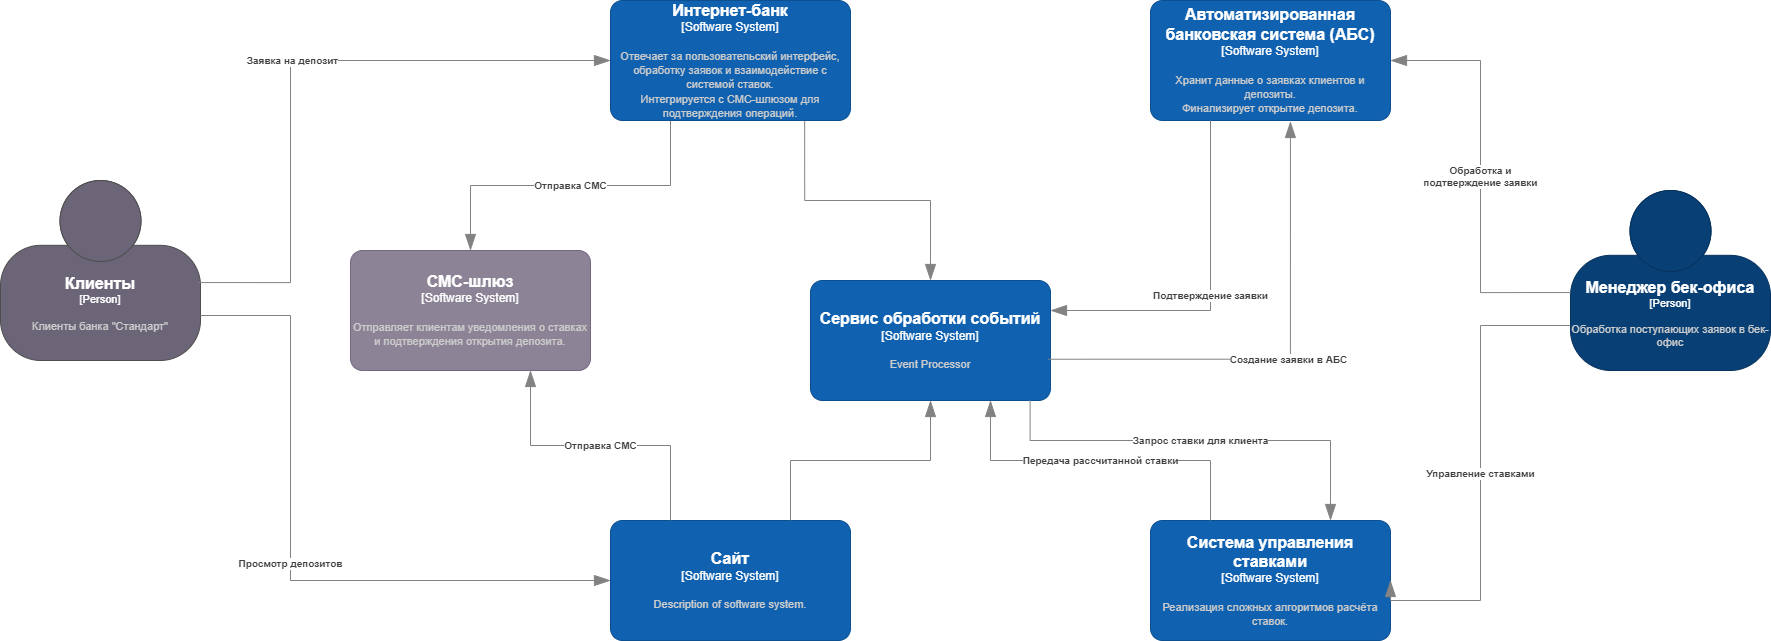

The diagram above was exported from draw.io. Its source (the exported page's mxGraphModel, read from the mxfile embedded in the PNG):
<mxGraphModel dx="3088" dy="844" grid="1" gridSize="10" guides="1" tooltips="1" connect="1" arrows="1" fold="1" page="1" pageScale="1" pageWidth="827" pageHeight="1169" math="0" shadow="0">
  <root>
    <mxCell id="0" />
    <mxCell id="1" parent="0" />
    <object placeholders="1" c4Name="Клиенты" c4Type="Person" c4Description="Клиенты банка &quot;Стандарт&quot;" label="&lt;font style=&quot;font-size: 16px&quot;&gt;&lt;b&gt;%c4Name%&lt;/b&gt;&lt;/font&gt;&lt;div&gt;[%c4Type%]&lt;/div&gt;&lt;br&gt;&lt;div&gt;&lt;font style=&quot;font-size: 11px&quot;&gt;&lt;font color=&quot;#cccccc&quot;&gt;%c4Description%&lt;/font&gt;&lt;/div&gt;" id="CVo19afFVz2FNC91fl_0-2">
      <mxCell style="html=1;fontSize=11;dashed=0;whiteSpace=wrap;fillColor=#6C6477;strokeColor=#4D4D4D;fontColor=#ffffff;shape=mxgraph.c4.person2;align=center;metaEdit=1;points=[[0.5,0,0],[1,0.5,0],[1,0.75,0],[0.75,1,0],[0.5,1,0],[0.25,1,0],[0,0.75,0],[0,0.5,0]];resizable=0;" parent="1" vertex="1">
        <mxGeometry x="-1450" y="260" width="200" height="180" as="geometry" />
      </mxCell>
    </object>
    <object placeholders="1" c4Name="Менеджер бек-офиса" c4Type="Person" c4Description="Обработка поступающих заявок в бек-офис" label="&lt;font style=&quot;font-size: 16px&quot;&gt;&lt;b&gt;%c4Name%&lt;/b&gt;&lt;/font&gt;&lt;div&gt;[%c4Type%]&lt;/div&gt;&lt;br&gt;&lt;div&gt;&lt;font style=&quot;font-size: 11px&quot;&gt;&lt;font color=&quot;#cccccc&quot;&gt;%c4Description%&lt;/font&gt;&lt;/div&gt;" id="xCDFesGNsb-qNAs2uGbh-2">
      <mxCell style="html=1;fontSize=11;dashed=0;whiteSpace=wrap;fillColor=#083F75;strokeColor=#06315C;fontColor=#ffffff;shape=mxgraph.c4.person2;align=center;metaEdit=1;points=[[0.5,0,0],[1,0.5,0],[1,0.75,0],[0.75,1,0],[0.5,1,0],[0.25,1,0],[0,0.75,0],[0,0.5,0]];resizable=0;" parent="1" vertex="1">
        <mxGeometry x="120" y="270" width="200" height="180" as="geometry" />
      </mxCell>
    </object>
    <object placeholders="1" c4Name="Сайт" c4Type="Software System" c4Description="Description of software system." label="&lt;font style=&quot;font-size: 16px&quot;&gt;&lt;b&gt;%c4Name%&lt;/b&gt;&lt;/font&gt;&lt;div&gt;[%c4Type%]&lt;/div&gt;&lt;br&gt;&lt;div&gt;&lt;font style=&quot;font-size: 11px&quot;&gt;&lt;font color=&quot;#cccccc&quot;&gt;%c4Description%&lt;/font&gt;&lt;/div&gt;" id="xCDFesGNsb-qNAs2uGbh-4">
      <mxCell style="rounded=1;whiteSpace=wrap;html=1;labelBackgroundColor=none;fillColor=#1061B0;fontColor=#ffffff;align=center;arcSize=10;strokeColor=#0D5091;metaEdit=1;resizable=0;points=[[0.25,0,0],[0.5,0,0],[0.75,0,0],[1,0.25,0],[1,0.5,0],[1,0.75,0],[0.75,1,0],[0.5,1,0],[0.25,1,0],[0,0.75,0],[0,0.5,0],[0,0.25,0]];" parent="1" vertex="1">
        <mxGeometry x="-840" y="600" width="240" height="120" as="geometry" />
      </mxCell>
    </object>
    <object placeholders="1" c4Name="Система управления ставками" c4Type="Software System" c4Description="Реализация сложных алгоритмов расчёта ставок." label="&lt;font style=&quot;font-size: 16px&quot;&gt;&lt;b&gt;%c4Name%&lt;/b&gt;&lt;/font&gt;&lt;div&gt;[%c4Type%]&lt;/div&gt;&lt;br&gt;&lt;div&gt;&lt;font style=&quot;font-size: 11px&quot;&gt;&lt;font color=&quot;#cccccc&quot;&gt;%c4Description%&lt;/font&gt;&lt;/div&gt;" id="xCDFesGNsb-qNAs2uGbh-5">
      <mxCell style="rounded=1;whiteSpace=wrap;html=1;labelBackgroundColor=none;fillColor=#1061B0;fontColor=#ffffff;align=center;arcSize=10;strokeColor=#0D5091;metaEdit=1;resizable=0;points=[[0.25,0,0],[0.5,0,0],[0.75,0,0],[1,0.25,0],[1,0.5,0],[1,0.75,0],[0.75,1,0],[0.5,1,0],[0.25,1,0],[0,0.75,0],[0,0.5,0],[0,0.25,0]];" parent="1" vertex="1">
        <mxGeometry x="-300" y="600" width="240" height="120" as="geometry" />
      </mxCell>
    </object>
    <object placeholders="1" c4Type="Relationship" c4Description="Заявка на депозит" label="&lt;div style=&quot;text-align: left&quot;&gt;&lt;div style=&quot;text-align: center&quot;&gt;&lt;b&gt;%c4Description%&lt;/b&gt;&lt;/div&gt;" id="xCDFesGNsb-qNAs2uGbh-6">
      <mxCell style="endArrow=blockThin;html=1;fontSize=10;fontColor=#404040;strokeWidth=1;endFill=1;strokeColor=#828282;elbow=vertical;metaEdit=1;endSize=14;startSize=14;jumpStyle=arc;jumpSize=16;rounded=0;edgeStyle=orthogonalEdgeStyle;exitX=0.988;exitY=0.567;exitDx=0;exitDy=0;exitPerimeter=0;entryX=0;entryY=0.5;entryDx=0;entryDy=0;entryPerimeter=0;" parent="1" source="CVo19afFVz2FNC91fl_0-2" target="xCDFesGNsb-qNAs2uGbh-3" edge="1">
        <mxGeometry width="240" relative="1" as="geometry">
          <mxPoint x="-150" y="550" as="sourcePoint" />
          <mxPoint x="-630" y="310" as="targetPoint" />
          <Array as="points">
            <mxPoint x="-1160" y="362" />
            <mxPoint x="-1160" y="140" />
          </Array>
        </mxGeometry>
      </mxCell>
    </object>
    <object placeholders="1" c4Type="Relationship" c4Description="Просмотр депозитов" label="&lt;div style=&quot;text-align: left&quot;&gt;&lt;div style=&quot;text-align: center&quot;&gt;&lt;b&gt;%c4Description%&lt;/b&gt;&lt;/div&gt;" id="xCDFesGNsb-qNAs2uGbh-7">
      <mxCell style="endArrow=blockThin;html=1;fontSize=10;fontColor=#404040;strokeWidth=1;endFill=1;strokeColor=#828282;elbow=vertical;metaEdit=1;endSize=14;startSize=14;jumpStyle=arc;jumpSize=16;rounded=0;edgeStyle=orthogonalEdgeStyle;exitX=1;exitY=0.75;exitDx=0;exitDy=0;exitPerimeter=0;entryX=0;entryY=0.5;entryDx=0;entryDy=0;entryPerimeter=0;" parent="1" source="CVo19afFVz2FNC91fl_0-2" target="xCDFesGNsb-qNAs2uGbh-4" edge="1">
        <mxGeometry width="240" relative="1" as="geometry">
          <mxPoint x="-620" y="210" as="sourcePoint" />
          <mxPoint x="-620" y="320" as="targetPoint" />
          <Array as="points">
            <mxPoint x="-1160" y="395" />
            <mxPoint x="-1160" y="660" />
          </Array>
        </mxGeometry>
      </mxCell>
    </object>
    <object placeholders="1" c4Name="Автоматизированная банковская система (АБС)" c4Type="Software System" c4Description="Хранит данные о заявках клиентов и депозиты.&#10;Финализирует открытие депозита." label="&lt;font style=&quot;font-size: 16px&quot;&gt;&lt;b&gt;%c4Name%&lt;/b&gt;&lt;/font&gt;&lt;div&gt;[%c4Type%]&lt;/div&gt;&lt;br&gt;&lt;div&gt;&lt;font style=&quot;font-size: 11px&quot;&gt;&lt;font color=&quot;#cccccc&quot;&gt;%c4Description%&lt;/font&gt;&lt;/div&gt;" id="xCDFesGNsb-qNAs2uGbh-9">
      <mxCell style="rounded=1;whiteSpace=wrap;html=1;labelBackgroundColor=none;fillColor=#1061B0;fontColor=#ffffff;align=center;arcSize=10;strokeColor=#0D5091;metaEdit=1;resizable=0;points=[[0.25,0,0],[0.5,0,0],[0.75,0,0],[1,0.25,0],[1,0.5,0],[1,0.75,0],[0.75,1,0],[0.5,1,0],[0.25,1,0],[0,0.75,0],[0,0.5,0],[0,0.25,0]];" parent="1" vertex="1">
        <mxGeometry x="-300" y="80" width="240" height="120" as="geometry" />
      </mxCell>
    </object>
    <object placeholders="1" c4Name="СМС-шлюз" c4Type="Software System" c4Description="Отправляет клиентам уведомления о ставках и подтверждения открытия депозита." label="&lt;font style=&quot;font-size: 16px&quot;&gt;&lt;b&gt;%c4Name%&lt;/b&gt;&lt;/font&gt;&lt;div&gt;[%c4Type%]&lt;/div&gt;&lt;br&gt;&lt;div&gt;&lt;font style=&quot;font-size: 11px&quot;&gt;&lt;font color=&quot;#cccccc&quot;&gt;%c4Description%&lt;/font&gt;&lt;/div&gt;" id="xCDFesGNsb-qNAs2uGbh-12">
      <mxCell style="rounded=1;whiteSpace=wrap;html=1;labelBackgroundColor=none;fillColor=#8C8496;fontColor=#ffffff;align=center;arcSize=10;strokeColor=#736782;metaEdit=1;resizable=0;points=[[0.25,0,0],[0.5,0,0],[0.75,0,0],[1,0.25,0],[1,0.5,0],[1,0.75,0],[0.75,1,0],[0.5,1,0],[0.25,1,0],[0,0.75,0],[0,0.5,0],[0,0.25,0]];" parent="1" vertex="1">
        <mxGeometry x="-1100" y="330" width="240" height="120" as="geometry" />
      </mxCell>
    </object>
    <object placeholders="1" c4Type="Relationship" c4Description="Отправка СМС" label="&lt;div style=&quot;text-align: left&quot;&gt;&lt;div style=&quot;text-align: center&quot;&gt;&lt;b&gt;%c4Description%&lt;/b&gt;&lt;/div&gt;" id="xCDFesGNsb-qNAs2uGbh-18">
      <mxCell style="endArrow=blockThin;html=1;fontSize=10;fontColor=#404040;strokeWidth=1;endFill=1;strokeColor=#828282;elbow=vertical;metaEdit=1;endSize=14;startSize=14;jumpStyle=arc;jumpSize=16;rounded=0;edgeStyle=orthogonalEdgeStyle;exitX=0.25;exitY=1;exitDx=0;exitDy=0;exitPerimeter=0;entryX=0.5;entryY=0;entryDx=0;entryDy=0;entryPerimeter=0;" parent="1" source="xCDFesGNsb-qNAs2uGbh-3" target="xCDFesGNsb-qNAs2uGbh-12" edge="1">
        <mxGeometry width="240" relative="1" as="geometry">
          <mxPoint x="-650" y="620" as="sourcePoint" />
          <mxPoint x="-670" y="210" as="targetPoint" />
        </mxGeometry>
      </mxCell>
    </object>
    <object placeholders="1" c4Type="Relationship" c4Description="Отправка СМС" label="&lt;div style=&quot;text-align: left&quot;&gt;&lt;div style=&quot;text-align: center&quot;&gt;&lt;b&gt;%c4Description%&lt;/b&gt;&lt;/div&gt;" id="xCDFesGNsb-qNAs2uGbh-27">
      <mxCell style="endArrow=blockThin;html=1;fontSize=10;fontColor=#404040;strokeWidth=1;endFill=1;strokeColor=#828282;elbow=vertical;metaEdit=1;endSize=14;startSize=14;jumpStyle=arc;jumpSize=16;rounded=0;edgeStyle=orthogonalEdgeStyle;exitX=0.25;exitY=0;exitDx=0;exitDy=0;exitPerimeter=0;entryX=0.75;entryY=1;entryDx=0;entryDy=0;entryPerimeter=0;" parent="1" source="xCDFesGNsb-qNAs2uGbh-4" target="xCDFesGNsb-qNAs2uGbh-12" edge="1">
        <mxGeometry width="240" relative="1" as="geometry">
          <mxPoint x="-310" y="620" as="sourcePoint" />
          <mxPoint x="-520" y="850" as="targetPoint" />
        </mxGeometry>
      </mxCell>
    </object>
    <object placeholders="1" c4Name="Сервис обработки событий" c4Type="Software System" c4Description="Event Processor" label="&lt;font style=&quot;font-size: 16px&quot;&gt;&lt;b&gt;%c4Name%&lt;/b&gt;&lt;/font&gt;&lt;div&gt;[%c4Type%]&lt;/div&gt;&lt;br&gt;&lt;div&gt;&lt;font style=&quot;font-size: 11px&quot;&gt;&lt;font color=&quot;#cccccc&quot;&gt;%c4Description%&lt;/font&gt;&lt;/div&gt;" id="xCDFesGNsb-qNAs2uGbh-30">
      <mxCell style="rounded=1;whiteSpace=wrap;html=1;labelBackgroundColor=none;fillColor=#1061B0;fontColor=#ffffff;align=center;arcSize=10;strokeColor=#0D5091;metaEdit=1;resizable=0;points=[[0.25,0,0],[0.5,0,0],[0.75,0,0],[1,0.25,0],[1,0.5,0],[1,0.75,0],[0.75,1,0],[0.5,1,0],[0.25,1,0],[0,0.75,0],[0,0.5,0],[0,0.25,0]];" parent="1" vertex="1">
        <mxGeometry x="-640" y="360" width="240" height="120" as="geometry" />
      </mxCell>
    </object>
    <object placeholders="1" c4Type="Relationship" id="j5q4MBC4IRLs2q3GAiub-1">
      <mxCell style="endArrow=blockThin;html=1;fontSize=10;fontColor=#404040;strokeWidth=1;endFill=1;strokeColor=#828282;elbow=vertical;metaEdit=1;endSize=14;startSize=14;jumpStyle=arc;jumpSize=16;rounded=0;edgeStyle=orthogonalEdgeStyle;exitX=0.809;exitY=0.998;exitDx=0;exitDy=0;exitPerimeter=0;entryX=0.5;entryY=0;entryDx=0;entryDy=0;entryPerimeter=0;" parent="1" source="xCDFesGNsb-qNAs2uGbh-3" target="xCDFesGNsb-qNAs2uGbh-30" edge="1">
        <mxGeometry width="240" relative="1" as="geometry">
          <mxPoint x="-260" y="810" as="sourcePoint" />
          <mxPoint x="-20" y="810" as="targetPoint" />
        </mxGeometry>
      </mxCell>
    </object>
    <object placeholders="1" c4Type="Relationship" id="j5q4MBC4IRLs2q3GAiub-2">
      <mxCell style="endArrow=blockThin;html=1;fontSize=10;fontColor=#404040;strokeWidth=1;endFill=1;strokeColor=#828282;elbow=vertical;metaEdit=1;endSize=14;startSize=14;jumpStyle=arc;jumpSize=16;rounded=0;edgeStyle=orthogonalEdgeStyle;exitX=0.75;exitY=0;exitDx=0;exitDy=0;exitPerimeter=0;" parent="1" source="xCDFesGNsb-qNAs2uGbh-4" target="xCDFesGNsb-qNAs2uGbh-30" edge="1">
        <mxGeometry width="240" relative="1" as="geometry">
          <mxPoint x="-676" y="450" as="sourcePoint" />
          <mxPoint x="-250" y="580" as="targetPoint" />
        </mxGeometry>
      </mxCell>
    </object>
    <object placeholders="1" c4Name="Интернет-банк" c4Type="Software System" c4Description="Отвечает за пользовательский интерфейс, обработку заявок и взаимодействие с системой ставок.&#10;Интегрируется с СМС-шлюзом для подтверждения операций." label="&lt;font style=&quot;font-size: 16px&quot;&gt;&lt;b&gt;%c4Name%&lt;/b&gt;&lt;/font&gt;&lt;div&gt;[%c4Type%]&lt;/div&gt;&lt;br&gt;&lt;div&gt;&lt;font style=&quot;font-size: 11px&quot;&gt;&lt;font color=&quot;#cccccc&quot;&gt;%c4Description%&lt;/font&gt;&lt;/div&gt;" id="xCDFesGNsb-qNAs2uGbh-3">
      <mxCell style="rounded=1;whiteSpace=wrap;html=1;labelBackgroundColor=none;fillColor=#1061B0;fontColor=#ffffff;align=center;arcSize=10;strokeColor=#0D5091;metaEdit=1;resizable=0;points=[[0.25,0,0],[0.5,0,0],[0.75,0,0],[1,0.25,0],[1,0.5,0],[1,0.75,0],[0.75,1,0],[0.5,1,0],[0.25,1,0],[0,0.75,0],[0,0.5,0],[0,0.25,0]];" parent="1" vertex="1">
        <mxGeometry x="-840" y="80" width="240" height="120" as="geometry" />
      </mxCell>
    </object>
    <object placeholders="1" c4Type="Relationship" c4Description="Подтверждение заявки" label="&lt;div style=&quot;text-align: left&quot;&gt;&lt;div style=&quot;text-align: center&quot;&gt;&lt;b&gt;%c4Description%&lt;/b&gt;&lt;/div&gt;" id="j5q4MBC4IRLs2q3GAiub-5">
      <mxCell style="endArrow=blockThin;html=1;fontSize=10;fontColor=#404040;strokeWidth=1;endFill=1;strokeColor=#828282;elbow=vertical;metaEdit=1;endSize=14;startSize=14;jumpStyle=arc;jumpSize=16;rounded=0;edgeStyle=orthogonalEdgeStyle;exitX=0.25;exitY=1;exitDx=0;exitDy=0;exitPerimeter=0;entryX=1;entryY=0.25;entryDx=0;entryDy=0;entryPerimeter=0;" parent="1" source="xCDFesGNsb-qNAs2uGbh-9" target="xCDFesGNsb-qNAs2uGbh-30" edge="1">
        <mxGeometry width="240" relative="1" as="geometry">
          <mxPoint x="-150" y="510" as="sourcePoint" />
          <mxPoint x="90" y="510" as="targetPoint" />
        </mxGeometry>
      </mxCell>
    </object>
    <object placeholders="1" c4Type="Relationship" c4Description="Создание заявки в АБС" label="&lt;div style=&quot;text-align: left&quot;&gt;&lt;div style=&quot;text-align: center&quot;&gt;&lt;b&gt;%c4Description%&lt;/b&gt;&lt;/div&gt;" id="j5q4MBC4IRLs2q3GAiub-6">
      <mxCell style="endArrow=blockThin;html=1;fontSize=10;fontColor=#404040;strokeWidth=1;endFill=1;strokeColor=#828282;elbow=vertical;metaEdit=1;endSize=14;startSize=14;jumpStyle=arc;jumpSize=16;rounded=0;edgeStyle=orthogonalEdgeStyle;exitX=0.991;exitY=0.656;exitDx=0;exitDy=0;exitPerimeter=0;entryX=0.583;entryY=1.008;entryDx=0;entryDy=0;entryPerimeter=0;" parent="1" source="xCDFesGNsb-qNAs2uGbh-30" target="xCDFesGNsb-qNAs2uGbh-9" edge="1">
        <mxGeometry width="240" relative="1" as="geometry">
          <mxPoint x="-230" y="290" as="sourcePoint" />
          <mxPoint x="-390" y="400" as="targetPoint" />
        </mxGeometry>
      </mxCell>
    </object>
    <object placeholders="1" c4Type="Relationship" c4Description="Обработка и &#10;подтверждение заявки" label="&lt;div style=&quot;text-align: left&quot;&gt;&lt;div style=&quot;text-align: center&quot;&gt;&lt;b&gt;%c4Description%&lt;/b&gt;&lt;/div&gt;" id="j5q4MBC4IRLs2q3GAiub-7">
      <mxCell style="endArrow=blockThin;html=1;fontSize=10;fontColor=#404040;strokeWidth=1;endFill=1;strokeColor=#828282;elbow=vertical;metaEdit=1;endSize=14;startSize=14;jumpStyle=arc;jumpSize=16;rounded=0;edgeStyle=orthogonalEdgeStyle;exitX=0.001;exitY=0.567;exitDx=0;exitDy=0;exitPerimeter=0;entryX=1;entryY=0.5;entryDx=0;entryDy=0;entryPerimeter=0;" parent="1" source="xCDFesGNsb-qNAs2uGbh-2" target="xCDFesGNsb-qNAs2uGbh-9" edge="1">
        <mxGeometry width="240" relative="1" as="geometry">
          <mxPoint x="-290" y="460" as="sourcePoint" />
          <mxPoint x="-50" y="460" as="targetPoint" />
        </mxGeometry>
      </mxCell>
    </object>
    <object placeholders="1" c4Type="Relationship" c4Description="Запрос ставки для клиента" label="&lt;div style=&quot;text-align: left&quot;&gt;&lt;div style=&quot;text-align: center&quot;&gt;&lt;b&gt;%c4Description%&lt;/b&gt;&lt;/div&gt;" id="j5q4MBC4IRLs2q3GAiub-8">
      <mxCell style="endArrow=blockThin;html=1;fontSize=10;fontColor=#404040;strokeWidth=1;endFill=1;strokeColor=#828282;elbow=vertical;metaEdit=1;endSize=14;startSize=14;jumpStyle=arc;jumpSize=16;rounded=0;edgeStyle=orthogonalEdgeStyle;exitX=0.915;exitY=1.001;exitDx=0;exitDy=0;exitPerimeter=0;entryX=0.75;entryY=0;entryDx=0;entryDy=0;entryPerimeter=0;" parent="1" source="xCDFesGNsb-qNAs2uGbh-30" target="xCDFesGNsb-qNAs2uGbh-5" edge="1">
        <mxGeometry width="240" relative="1" as="geometry">
          <mxPoint x="-392" y="449" as="sourcePoint" />
          <mxPoint x="-150" y="291" as="targetPoint" />
          <Array as="points">
            <mxPoint x="-420" y="520" />
            <mxPoint x="-120" y="520" />
          </Array>
        </mxGeometry>
      </mxCell>
    </object>
    <object placeholders="1" c4Type="Relationship" c4Description="Передача рассчитанной ставки" label="&lt;div style=&quot;text-align: left&quot;&gt;&lt;div style=&quot;text-align: center&quot;&gt;&lt;b&gt;%c4Description%&lt;/b&gt;&lt;/div&gt;" id="j5q4MBC4IRLs2q3GAiub-9">
      <mxCell style="endArrow=blockThin;html=1;fontSize=10;fontColor=#404040;strokeWidth=1;endFill=1;strokeColor=#828282;elbow=vertical;metaEdit=1;endSize=14;startSize=14;jumpStyle=arc;jumpSize=16;rounded=0;edgeStyle=orthogonalEdgeStyle;entryX=0.75;entryY=1;entryDx=0;entryDy=0;entryPerimeter=0;exitX=0.25;exitY=0;exitDx=0;exitDy=0;exitPerimeter=0;" parent="1" source="xCDFesGNsb-qNAs2uGbh-5" target="xCDFesGNsb-qNAs2uGbh-30" edge="1">
        <mxGeometry width="240" relative="1" as="geometry">
          <mxPoint x="-240" y="580" as="sourcePoint" />
          <mxPoint x="-390" y="400" as="targetPoint" />
        </mxGeometry>
      </mxCell>
    </object>
    <object placeholders="1" c4Type="Relationship" c4Description="Управление ставками" label="&lt;div style=&quot;text-align: left&quot;&gt;&lt;div style=&quot;text-align: center&quot;&gt;&lt;b&gt;%c4Description%&lt;/b&gt;&lt;/div&gt;" id="j5q4MBC4IRLs2q3GAiub-10">
      <mxCell style="endArrow=blockThin;html=1;fontSize=10;fontColor=#404040;strokeWidth=1;endFill=1;strokeColor=#828282;elbow=vertical;metaEdit=1;endSize=14;startSize=14;jumpStyle=arc;jumpSize=16;rounded=0;edgeStyle=orthogonalEdgeStyle;exitX=0;exitY=0.75;exitDx=0;exitDy=0;exitPerimeter=0;entryX=1;entryY=0.5;entryDx=0;entryDy=0;entryPerimeter=0;" parent="1" source="xCDFesGNsb-qNAs2uGbh-2" target="xCDFesGNsb-qNAs2uGbh-5" edge="1">
        <mxGeometry width="240" relative="1" as="geometry">
          <mxPoint x="190" y="225" as="sourcePoint" />
          <mxPoint x="-50" y="230" as="targetPoint" />
          <Array as="points">
            <mxPoint x="30" y="405" />
            <mxPoint x="30" y="680" />
          </Array>
        </mxGeometry>
      </mxCell>
    </object>
  </root>
</mxGraphModel>